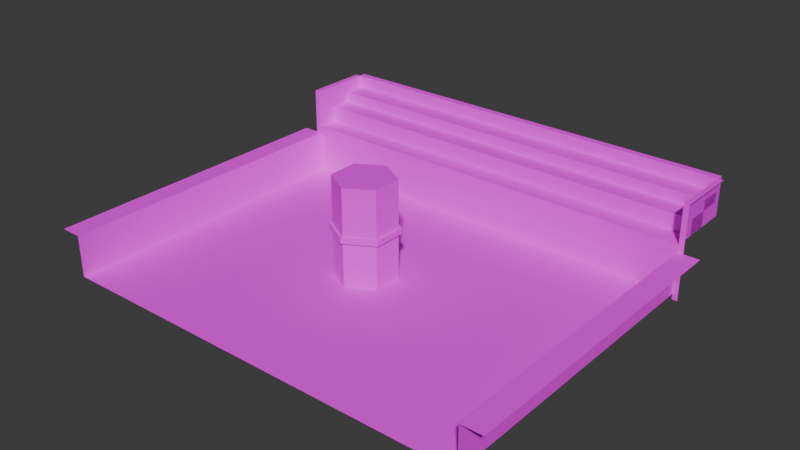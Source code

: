 # Source: map1.blend  (saved by Blender 5.0.118; exported with 4.5.12 LTS)
import bpy
from mathutils import Matrix  # noqa: F401  (used for matrix-valued properties, if any)

bpy.ops.wm.read_factory_settings(use_empty=True)
scene = bpy.context.scene
scene.name = 'Scene'

# ---- collections
col_collection = bpy.data.collections.new('Collection'); scene.collection.children.link(col_collection)

# ---- images (referenced by path relative to the original .blend; pixels are not part of the script)
import os
ASSET_DIR = os.environ.get("B2B_ASSET_DIR", "")  # directory of the original .blend (textures are referenced by path, not embedded)
HERE = os.path.dirname(os.path.abspath(__file__))  # packed textures are extracted next to this script under _unpacked/

def load_image(name, relpath, width, height, colorspace="sRGB"):
    """Load a texture the original file referenced (path relative to the .blend, or extracted next to this script)."""
    p = next((c for c in (os.path.join(HERE, relpath), os.path.join(ASSET_DIR, relpath)) if relpath and os.path.exists(c)), "")
    if p:
        img = bpy.data.images.load(p, check_existing=True)
        img.name = name
    else:  # same state as the original file: an image datablock whose file is absent (Cycles renders it pink)
        img = bpy.data.images.new(name, width, height)
        img.source = "FILE"
        img.filepath = "//" + (relpath or name)
    img.colorspace_settings.name = colorspace
    return img
img_glow_png = load_image('glow.png', 'glow.png', 1024, 1024, 'sRGB')

# ---- materials (node trees are filled in below, after node groups)
mat_base = bpy.data.materials.new('base')
mat_base.alpha_threshold = 0.0
mat_base.use_backface_culling_lightprobe_volume = False
mat_base.roughness = 0.5
mat_base.line_color = (0.0, 0.0, 0.0, 1.0)

# ---- material node trees
mat_base.use_nodes = True; mat_base.node_tree.nodes.clear()
_N = mat_base.node_tree.nodes; _L = mat_base.node_tree.links
n0 = _N.new('ShaderNodeOutputMaterial'); n0.name = 'Material Output'; n0.location = (200, 100)
n1 = _N.new('ShaderNodeBsdfPrincipled'); n1.name = 'Principled BSDF'; n1.location = (-200, 100)
n1.inputs[2].default_value = 1.0
n1.inputs[3].default_value = 1.45
n2 = _N.new('ShaderNodeTexImage'); n2.name = 'Image Texture'; n2.location = (-490, 80)
n2.image = img_glow_png
_L.new(n1.outputs[0], n0.inputs[0])
_L.new(n2.outputs[0], n1.inputs[0])
n0.is_active_output = True

# ---- world
world_world = bpy.data.worlds.new('World'); scene.world = world_world
world_world.use_nodes = True; world_world.node_tree.nodes.clear()
_N = world_world.node_tree.nodes; _L = world_world.node_tree.links
n0 = _N.new('ShaderNodeOutputWorld'); n0.name = 'World Output'; n0.location = (200, 100)
n1 = _N.new('ShaderNodeBackground'); n1.name = 'Background'; n1.location = (-200, 100)
n1.inputs[0].default_value = (0.05088, 0.05088, 0.05088, 1.0)
_L.new(n1.outputs[0], n0.inputs[0])
n0.is_active_output = True
world_world.color = (0.05088, 0.05088, 0.05088)
world_world.sun_shadow_jitter_overblur = 0.0

# ---- meshes
me_cube_002 = bpy.data.meshes.new('Cube.002')
me_cube_002.from_pydata([(30.0, -130.0, -30.0), (30.0, -130.0, 0.0), (30.0, 110.0, 0.0), (66.0, -127.0, 22.0), (66.0, 107.0, 22.0), (66.0, 110.0, 22.0), (30.0, 110.0, 22.0), (30.0, -130.0, 22.0), (66.0, -130.0, 22.0), (30.0, -127.0, -30.0), (30.0, 107.0, 0.0), (30.0, -127.0, 0.0), (70.0, -127.0, 0.0), (66.0, 107.0, 0.0), (66.0, -127.0, 0.0), (70.0, -127.0, 22.0), (70.0, 107.0, 22.0), (30.0, -127.0, 22.0), (30.0, 107.0, 22.0), (42.0, -127.0, 22.0), (54.0, -127.0, 22.0), (42.0, 110.0, 22.0), (54.0, 110.0, 22.0), (54.0, -130.0, 22.0), (42.0, -130.0, 22.0), (54.0, 107.0, 22.0), (42.0, 107.0, 22.0), (42.0, -127.0, 0.0), (54.0, -127.0, 0.0), (54.0, 107.0, 0.0), (42.0, 107.0, 0.0), (66.0, 107.0, 9.0), (66.0, -127.0, 9.0), (54.0, -127.0, 9.0), (42.0, -127.0, 9.0), (54.0, 107.0, 9.0), (42.0, 107.0, 9.0), (66.0, 107.0, 15.0), (66.0, -127.0, 15.0), (54.0, -127.0, 15.0), (54.0, 107.0, 15.0), (30.0, -130.0, -27.0), (30.0, 110.0, -27.0), (30.0, 107.0, -27.0), (30.0, -127.0, -27.0), (-143.0, 107.0, -27.0), (-143.0, -127.0, -27.0), (-143.0, 107.0, -4.0), (30.0, 107.0, -4.0), (-143.0, -127.0, -4.0), (30.0, -127.0, -4.0), (-143.0, 118.7, -4.0), (30.0, 118.7, -4.0), (-143.0, -138.7, -4.0), (30.0, -138.7, -4.0)], [], [(2, 10, 18, 6), (21, 6, 18, 26), (27, 11, 17, 19), (19, 17, 7, 24), (3, 15, 16, 4), (13, 14, 3, 4), (29, 13, 4, 25), (11, 1, 7, 17), (14, 13, 31, 32), (41, 1, 11, 44), (43, 10, 2, 42), (14, 12, 15, 3), (11, 27, 30, 10), (10, 30, 26, 18), (30, 29, 25, 26), (3, 20, 23, 8), (20, 19, 24, 23), (14, 28, 20, 3), (28, 27, 19, 20), (5, 22, 25, 4), (22, 21, 26, 25), (34, 33, 35, 36), (29, 30, 36, 35), (27, 28, 33, 34), (30, 27, 34, 36), (39, 38, 37, 40), (31, 35, 40, 37), (33, 32, 38, 39), (35, 33, 39, 40), (0, 41, 44, 9), (10, 43, 44, 11), (44, 43, 45, 46), (45, 43, 48, 47), (47, 48, 52, 51), (50, 49, 53, 54), (44, 46, 49, 50)])
_uv = me_cube_002.uv_layers.new(name='UVMap')
_uv.uv.foreach_set('vector', [10.5, 0.386, 10.25, 0.386, 10.25, 2.219, 10.5, 2.219, -0.4118, 10.5, -1.412, 10.5, -1.412, 10.25, -0.4118, 10.25, -0.4118, 0.386, -1.412, 0.386, -1.412, 2.219, -0.4118, 2.219, -0.4118, -9.248, -1.412, -9.248, -1.412, -9.5, -0.4118, -9.5, 1.588, -9.248, 1.922, -9.248, 1.922, 10.25, 1.588, 10.25, 10.25, 0.386, -9.248, 0.386, -9.248, 2.219, 10.25, 2.219, 0.5882, 0.386, 1.588, 0.386, 1.588, 2.219, 0.5882, 2.219, -9.248, 0.386, -9.5, 0.386, -9.5, 2.219, -9.248, 2.219, -9.248, 0.386, 10.25, 0.386, 10.25, 1.136, -9.248, 1.136, -9.5, -1.114, -9.5, 0.386, -9.248, 0.386, -9.248, -1.114, 10.25, -1.114, 10.25, 0.386, 10.5, 0.386, 10.5, -1.114, 1.588, 0.386, 1.922, 0.386, 1.922, 2.219, 1.588, 2.219, -1.412, -9.248, -0.4118, -9.248, -0.4118, 10.25, -1.412, 10.25, -1.412, 0.386, -0.4118, 0.386, -0.4118, 2.219, -1.412, 2.219, -0.4118, 0.386, 0.5882, 0.386, 0.5882, 2.219, -0.4118, 2.219, 1.588, -9.248, 0.5882, -9.248, 0.5882, -9.5, 1.588, -9.5, 0.5882, -9.248, -0.4118, -9.248, -0.4118, -9.5, 0.5882, -9.5, 1.588, 0.386, 0.5882, 0.386, 0.5882, 2.219, 1.588, 2.219, 0.5882, 0.386, -0.4118, 0.386, -0.4118, 2.219, 0.5882, 2.219, 1.588, 10.5, 0.5882, 10.5, 0.5882, 10.25, 1.588, 10.25, 0.5882, 10.5, -0.4118, 10.5, -0.4118, 10.25, 0.5882, 10.25, -0.4118, -9.248, 0.5882, -9.248, 0.5882, 10.25, -0.4118, 10.25, 0.5882, 0.386, -0.4118, 0.386, -0.4118, 1.136, 0.5882, 1.136, -0.4118, 0.386, 0.5882, 0.386, 0.5882, 1.136, -0.4118, 1.136, 10.25, 0.386, -9.248, 0.386, -9.248, 1.136, 10.25, 1.136, 0.5882, -9.248, 1.588, -9.248, 1.588, 10.25, 0.5882, 10.25, 1.588, 1.136, 0.5882, 1.136, 0.5882, 1.636, 1.588, 1.636, 0.5882, 1.136, 1.588, 1.136, 1.588, 1.636, 0.5882, 1.636, 10.25, 1.136, -9.248, 1.136, -9.248, 1.636, 10.25, 1.636, -9.5, -1.281, -9.5, -1.114, -9.248, -1.114, -9.248, -1.281, 10.25, 0.386, 10.25, -1.114, -9.248, -1.114, -9.248, 0.386, -9.248, -1.114, 10.25, -1.114, 10.25, -1.114, -9.248, -1.114, 10.25, -1.114, 10.25, -1.114, 10.25, -1.114, 10.25, -1.114, 10.25, -1.114, 10.25, -1.114, 10.25, -1.114, 10.25, -1.114, -9.248, -1.114, -9.248, -1.114, -9.248, -1.114, -9.248, -1.114, -9.248, -1.114, -9.248, -1.114, -9.248, -1.114, -9.248, -1.114])
me_cube_002.materials.append(mat_base)
me_cube_002.update()
me_cylinder_001 = bpy.data.meshes.new('Cylinder.001')
me_cylinder_001.from_pydata([(1.536e-07, 16.59, -2.0), (1.536e-07, 16.59, 0.0), (14.37, 8.294, -2.0), (14.37, 8.294, 0.0), (14.37, -8.294, -2.0), (14.37, -8.294, 0.0), (1.536e-07, -16.59, -2.0), (1.536e-07, -16.59, 0.0), (-14.37, -8.294, -2.0), (-14.37, -8.294, 0.0), (-14.37, 8.294, -2.0), (-14.37, 8.294, 0.0), (1.693e-07, 18.25, -2.1), (15.8, 9.124, -2.1), (15.8, 9.124, 0.1), (1.693e-07, 18.25, 0.1), (15.8, -9.124, -2.1), (15.8, -9.124, 0.1), (1.693e-07, -18.25, -2.1), (1.693e-07, -18.25, 0.1), (-15.8, -9.124, -2.1), (-15.8, -9.124, 0.1), (-15.8, 9.124, -2.1), (-15.8, 9.124, 0.1), (14.37, 8.294, 1.0), (1.536e-07, 16.59, 1.0), (14.37, -8.294, 1.0), (-15.8, 9.124, 1.1), (-14.37, 8.294, 1.0), (1.536e-07, -16.59, 1.0), (1.693e-07, 18.25, 1.1), (-14.37, -8.294, 1.0), (15.8, 9.124, 1.1), (15.8, -9.124, 1.1), (1.693e-07, -18.25, 1.1), (-15.8, -9.124, 1.1), (1.536e-07, 16.59, -27.0), (14.37, 8.294, -27.0), (14.37, -8.294, -27.0), (1.536e-07, -16.59, -27.0), (-14.37, -8.294, -27.0), (-14.37, 8.294, -27.0)], [], [(4, 2, 13, 16), (5, 7, 29, 26), (6, 4, 16, 18), (2, 0, 12, 13), (3, 1, 11, 9, 7, 5), (1, 3, 24, 25), (8, 6, 18, 20), (2, 4, 38, 37), (12, 15, 14, 13), (13, 14, 17, 16), (16, 17, 19, 18), (18, 19, 21, 20), (20, 21, 23, 22), (22, 23, 15, 12), (15, 23, 27, 30), (7, 9, 31, 29), (9, 11, 28, 31), (11, 1, 25, 28), (0, 10, 22, 12), (10, 8, 20, 22), (31, 28, 27, 35), (28, 25, 30, 27), (29, 31, 35, 34), (25, 24, 32, 30), (26, 29, 34, 33), (24, 26, 33, 32), (23, 21, 35, 27), (3, 5, 26, 24), (21, 19, 34, 35), (14, 15, 30, 32), (19, 17, 33, 34), (17, 14, 32, 33), (8, 10, 41, 40), (0, 2, 37, 36), (4, 6, 39, 38), (10, 0, 36, 41), (6, 8, 40, 39)])
_uv = me_cylinder_001.uv_layers.new(name='UVMap')
_uv.uv.foreach_set('vector', [8.373, -4.045, 8.373, 5.045, 9.16, 5.5, 9.16, -4.5, 8.373, 0.4347, 0.5, 0.4347, 0.5, 1.344, 8.373, 1.344, 0.5, -8.591, 8.373, -4.045, 9.16, -4.5, 0.5, -9.5, 8.373, 5.045, 0.5, 9.591, 0.5, 10.5, 9.16, 5.5, 8.373, 5.045, 0.5, 9.591, -7.373, 5.045, -7.373, -4.045, 0.5, -8.591, 8.373, -4.045, 0.5, 0.4347, 8.373, 0.4347, 8.373, 1.344, 0.5, 1.344, -7.373, -4.045, 0.5, -8.591, 0.5, -9.5, -8.16, -4.5, 3.0, 3.75, -2.0, 3.75, -2.0, -2.75, 3.0, -2.75, 0.5, -0.5199, 0.5, 0.4801, 9.16, 0.4801, 9.16, -0.5199, 5.5, -0.5199, 5.5, 0.4801, -4.5, 0.4801, -4.5, -0.5199, 9.16, -0.5199, 9.16, 0.4801, 0.5, 0.4801, 0.5, -0.5199, 0.5, -0.5199, 0.5, 0.4801, -8.16, 0.4801, -8.16, -0.5199, -4.5, -0.5199, -4.5, 0.4801, 5.5, 0.4801, 5.5, -0.5199, -8.16, -0.5199, -8.16, 0.4801, 0.5, 0.4801, 0.5, -0.5199, 0.5, 0.4801, -8.16, 0.4801, -8.16, 1.389, 0.5, 1.389, 0.5, 0.4347, -7.373, 0.4347, -7.373, 1.344, 0.5, 1.344, -4.045, 0.4347, 5.045, 0.4347, 5.045, 1.344, -4.045, 1.344, -7.373, 0.4347, 0.5, 0.4347, 0.5, 1.344, -7.373, 1.344, 0.5, 9.591, -7.373, 5.045, -8.16, 5.5, 0.5, 10.5, -7.373, 5.045, -7.373, -4.045, -8.16, -4.5, -8.16, 5.5, -7.373, -4.045, -7.373, 5.045, -8.16, 5.5, -8.16, -4.5, -7.373, 5.045, 0.5, 9.591, 0.5, 10.5, -8.16, 5.5, 0.5, -8.591, -7.373, -4.045, -8.16, -4.5, 0.5, -9.5, 0.5, 9.591, 8.373, 5.045, 9.16, 5.5, 0.5, 10.5, 8.373, -4.045, 0.5, -8.591, 0.5, -9.5, 9.16, -4.5, 8.373, 5.045, 8.373, -4.045, 9.16, -4.5, 9.16, 5.5, 5.5, 0.4801, -4.5, 0.4801, -4.5, 1.389, 5.5, 1.389, 5.045, 0.4347, -4.045, 0.4347, -4.045, 1.344, 5.045, 1.344, -8.16, 0.4801, 0.5, 0.4801, 0.5, 1.389, -8.16, 1.389, 9.16, 0.4801, 0.5, 0.4801, 0.5, 1.389, 9.16, 1.389, 0.5, 0.4801, 9.16, 0.4801, 9.16, 1.389, 0.5, 1.389, -4.5, 0.4801, 5.5, 0.4801, 5.5, 1.389, -4.5, 1.389, -2.0, 3.75, 3.0, 3.75, 3.0, -2.75, -2.0, -2.75, 0.5, 3.75, 4.83, 3.75, 4.83, -2.75, 0.5, -2.75, 4.83, 3.75, 0.5, 3.75, 0.5, -2.75, 4.83, -2.75, -3.83, 3.75, 0.5, 3.75, 0.5, -2.75, -3.83, -2.75, 0.5, 3.75, -3.83, 3.75, -3.83, -2.75, 0.5, -2.75])
me_cylinder_001.materials.append(mat_base)
me_cylinder_001.update()
me_cylinder_003 = bpy.data.meshes.new('Cylinder.003')
me_cylinder_003.from_pydata([(1.536e-07, 16.59, 0.0), (14.37, 8.294, 0.0), (14.37, -8.294, 0.0), (1.536e-07, -16.59, 0.0), (-14.37, -8.294, 0.0), (-14.37, 8.294, 0.0), (14.37, 8.294, 27.0), (1.536e-07, 16.59, 27.0), (14.37, -8.294, 27.0), (1.536e-07, -16.59, 27.0), (-14.37, -8.294, 27.0), (-14.37, 8.294, 27.0)], [], [(1, 0, 5, 4, 3, 2), (6, 8, 9, 10, 11, 7), (5, 11, 10, 4), (3, 9, 8, 2), (1, 6, 7, 0), (0, 7, 11, 5), (4, 10, 9, 3), (2, 8, 6, 1)])
_uv = me_cylinder_003.uv_layers.new(name='UVMap')
_uv.uv.foreach_set('vector', [8.373, 5.045, 0.5, 9.591, -7.373, 5.045, -7.373, -4.045, 0.5, -8.591, 8.373, -4.045, 8.373, 5.045, 8.373, -4.045, 0.5, -8.591, -7.373, -4.045, -7.373, 5.045, 0.5, 9.591, -7.373, 5.045, -7.373, 5.045, -7.373, -4.045, -7.373, -4.045, 0.5, -8.591, 0.5, -8.591, 8.373, -4.045, 8.373, -4.045, 8.373, 5.045, 8.373, 5.045, 0.5, 9.591, 0.5, 9.591, 0.5, 9.591, 0.5, 9.591, -7.373, 5.045, -7.373, 5.045, -7.373, -4.045, -7.373, -4.045, 0.5, -8.591, 0.5, -8.591, 8.373, -4.045, 8.373, -4.045, 8.373, 5.045, 8.373, 5.045])
me_cylinder_003.materials.append(mat_base)
me_cylinder_003.update()

# ---- objects
ob_cube = bpy.data.objects.new('Cube', me_cube_002)
ob_main = bpy.data.objects.new('Main', me_cylinder_001)
ob_maincol_colonly = bpy.data.objects.new('maincol-colonly', me_cylinder_003)

# ---- transforms, parenting, visibility, modifiers, constraints
ob_cube.location = (0.0, 51.0, 0.0)
ob_cube.rotation_euler = (0.0, -0.0, 1.571)
ob_main.location = (0.0, 0.0, 0.0)
ob_maincol_colonly.location = (0.0, 0.0, 0.0)

# ---- collection membership
col_collection.objects.link(ob_cube)
col_collection.objects.link(ob_main)
col_collection.objects.link(ob_maincol_colonly)

# ---- scene / render settings (as saved in the file)
scene.frame_start = 1; scene.frame_end = 250; scene.frame_set(1)
scene.render.engine = 'BLENDER_EEVEE_NEXT'
scene.render.bake_bias = 0.0
scene.render.bake_samples = 0
bpy.context.view_layer.update()

# ---- added for rendering (the .blend has no active camera and no usable light): camera, sun
cam_auto = bpy.data.cameras.new('AutoCamera')
cam_auto.lens = 50.0
cam_auto.sensor_width = 36.0
cam_auto.clip_end = 5502.88
ob_auto_camera = bpy.data.objects.new('AutoCamera', cam_auto)
scene.collection.objects.link(ob_auto_camera)
ob_auto_camera.location = (323.556, -361.767, 249.345)
ob_auto_camera.rotation_euler = (1.09748, -7.21219e-08, 0.694738)
scene.camera = ob_auto_camera
light_auto_sun = bpy.data.lights.new('AutoSun', 'SUN')
light_auto_sun.energy = 3.0
light_auto_sun.angle = 0.0523599
ob_auto_sun = bpy.data.objects.new('AutoSun', light_auto_sun)
scene.collection.objects.link(ob_auto_sun)
ob_auto_sun.rotation_euler = (0.872665, 0.174533, 0.523599)
bpy.context.view_layer.update()
